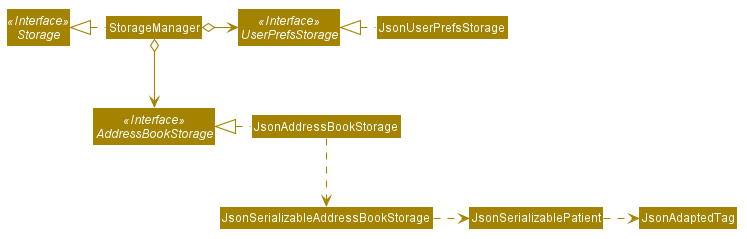

The diagram above was rendered by PlantUML. Its source (embedded in the PNG):
@startuml








skinparam BackgroundColor #FFFFFFF

skinparam Shadowing false

skinparam Class {
    FontColor #FFFFFF
    BorderThickness 1
    BorderColor #FFFFFF
    StereotypeFontColor #FFFFFF
    FontName Arial
}

skinparam Actor {
    BorderColor #000000
    Color #000000
    FontName Arial
}

skinparam Sequence {
    MessageAlign center
    BoxFontSize 15
    BoxPadding 0
    BoxFontColor #FFFFFF
    FontName Arial
}

skinparam Participant {
    FontColor #FFFFFFF
    Padding 20
}

skinparam MinClassWidth 50
skinparam ParticipantPadding 10
skinparam Shadowing false
skinparam DefaultTextAlignment center
skinparam packageStyle Rectangle

hide footbox
hide members
hide circle
skinparam arrowThickness 1.1
skinparam arrowColor #A38300
skinparam classBackgroundColor #A38300

Interface Storage <<Interface>>
Interface UserPrefsStorage <<Interface>>
Interface AddressBookStorage <<Interface>>

Class StorageManager
Class JsonUserPrefsStorage
Class JsonAddressBookStorage

StorageManager .left.|> Storage
StorageManager o-right-> UserPrefsStorage
StorageManager o--> AddressBookStorage

JsonUserPrefsStorage .left.|> UserPrefsStorage
JsonAddressBookStorage .left.|> AddressBookStorage
JsonAddressBookStorage .down.> JsonSerializableAddressBookStorage
JsonSerializableAddressBookStorage .right.> JsonSerializablePatient
JsonSerializablePatient .right.> JsonAdaptedTag
@enduml